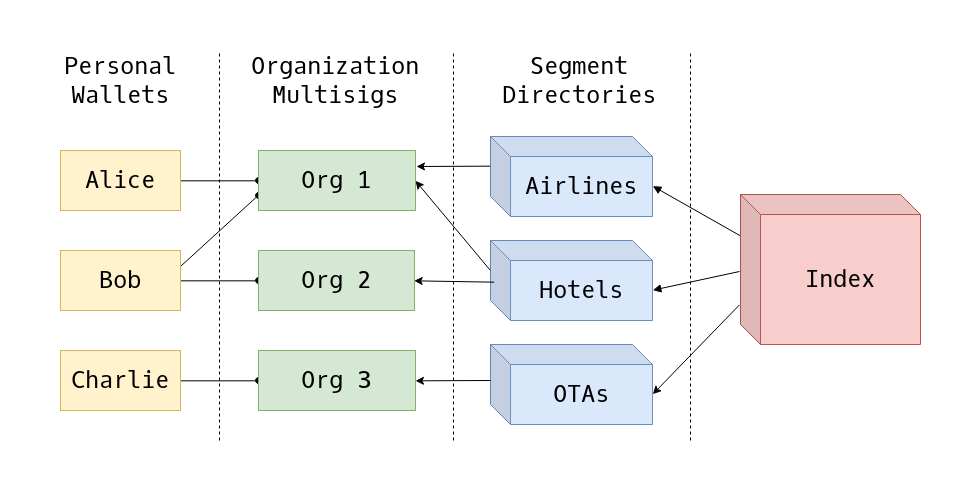

The diagram above was exported from draw.io. Its source (the exported page's mxGraphModel, read from the mxfile embedded in the PNG):
<mxGraphModel dx="1005" dy="635" grid="1" gridSize="10" guides="1" tooltips="1" connect="1" arrows="1" fold="1" page="1" pageScale="1" pageWidth="1169" pageHeight="827" math="0" shadow="0">
  <root>
    <mxCell id="0" />
    <mxCell id="1" parent="0" />
    <mxCell id="qcl6VYgG4qBZa0MAAWcB-2" value="Personal Wallets" style="text;html=1;strokeColor=none;fillColor=none;align=center;verticalAlign=middle;whiteSpace=wrap;rounded=0;fontSize=24;fontFamily=Oxygen Mono;" vertex="1" parent="1">
      <mxGeometry x="186" y="240" width="140" height="60" as="geometry" />
    </mxCell>
    <mxCell id="qcl6VYgG4qBZa0MAAWcB-3" value="" style="endArrow=none;dashed=1;html=1;fontSize=24;" edge="1" parent="1">
      <mxGeometry width="50" height="50" relative="1" as="geometry">
        <mxPoint x="355" y="630" as="sourcePoint" />
        <mxPoint x="355" y="240" as="targetPoint" />
      </mxGeometry>
    </mxCell>
    <mxCell id="qcl6VYgG4qBZa0MAAWcB-4" value="Organization Multisigs" style="text;html=1;strokeColor=none;fillColor=none;align=center;verticalAlign=middle;whiteSpace=wrap;rounded=0;fontSize=24;fontFamily=Oxygen Mono;" vertex="1" parent="1">
      <mxGeometry x="376" y="240" width="190" height="60" as="geometry" />
    </mxCell>
    <mxCell id="qcl6VYgG4qBZa0MAAWcB-8" value="Segment Directories" style="text;html=1;strokeColor=none;fillColor=none;align=center;verticalAlign=middle;whiteSpace=wrap;rounded=0;fontSize=24;fontFamily=Oxygen Mono;" vertex="1" parent="1">
      <mxGeometry x="620" y="240" width="190" height="60" as="geometry" />
    </mxCell>
    <mxCell id="qcl6VYgG4qBZa0MAAWcB-10" value="" style="endArrow=none;dashed=1;html=1;fontSize=24;" edge="1" parent="1">
      <mxGeometry width="50" height="50" relative="1" as="geometry">
        <mxPoint x="826" y="630" as="sourcePoint" />
        <mxPoint x="826" y="240" as="targetPoint" />
      </mxGeometry>
    </mxCell>
    <mxCell id="qcl6VYgG4qBZa0MAAWcB-29" style="edgeStyle=orthogonalEdgeStyle;rounded=0;orthogonalLoop=1;jettySize=auto;html=1;exitX=1;exitY=0.5;exitDx=0;exitDy=0;entryX=0;entryY=0.5;entryDx=0;entryDy=0;fontFamily=Oxygen Mono;fontSize=24;endArrow=oval;endFill=1;" edge="1" parent="1" source="qcl6VYgG4qBZa0MAAWcB-12" target="qcl6VYgG4qBZa0MAAWcB-24">
      <mxGeometry relative="1" as="geometry" />
    </mxCell>
    <mxCell id="qcl6VYgG4qBZa0MAAWcB-12" value="Alice" style="rounded=0;whiteSpace=wrap;html=1;fontSize=24;fillColor=#fff2cc;strokeColor=#d6b656;fontFamily=Oxygen Mono;" vertex="1" parent="1">
      <mxGeometry x="196" y="340" width="120" height="60" as="geometry" />
    </mxCell>
    <mxCell id="qcl6VYgG4qBZa0MAAWcB-30" style="rounded=0;orthogonalLoop=1;jettySize=auto;html=1;exitX=1;exitY=0.25;exitDx=0;exitDy=0;entryX=0;entryY=0.75;entryDx=0;entryDy=0;fontFamily=Oxygen Mono;fontSize=24;endArrow=oval;endFill=1;" edge="1" parent="1" source="qcl6VYgG4qBZa0MAAWcB-15" target="qcl6VYgG4qBZa0MAAWcB-24">
      <mxGeometry relative="1" as="geometry" />
    </mxCell>
    <mxCell id="qcl6VYgG4qBZa0MAAWcB-31" style="edgeStyle=orthogonalEdgeStyle;rounded=0;orthogonalLoop=1;jettySize=auto;html=1;exitX=1;exitY=0.5;exitDx=0;exitDy=0;entryX=0;entryY=0.5;entryDx=0;entryDy=0;fontFamily=Oxygen Mono;fontSize=24;endArrow=oval;endFill=1;" edge="1" parent="1" source="qcl6VYgG4qBZa0MAAWcB-15" target="qcl6VYgG4qBZa0MAAWcB-25">
      <mxGeometry relative="1" as="geometry" />
    </mxCell>
    <mxCell id="qcl6VYgG4qBZa0MAAWcB-15" value="Bob" style="rounded=0;whiteSpace=wrap;html=1;fontSize=24;fillColor=#fff2cc;strokeColor=#d6b656;fontFamily=Oxygen Mono;" vertex="1" parent="1">
      <mxGeometry x="196" y="440" width="120" height="60" as="geometry" />
    </mxCell>
    <mxCell id="qcl6VYgG4qBZa0MAAWcB-32" style="edgeStyle=orthogonalEdgeStyle;rounded=0;orthogonalLoop=1;jettySize=auto;html=1;exitX=1;exitY=0.5;exitDx=0;exitDy=0;entryX=0;entryY=0.5;entryDx=0;entryDy=0;fontFamily=Oxygen Mono;fontSize=24;endArrow=oval;endFill=1;" edge="1" parent="1" source="qcl6VYgG4qBZa0MAAWcB-16" target="qcl6VYgG4qBZa0MAAWcB-26">
      <mxGeometry relative="1" as="geometry" />
    </mxCell>
    <mxCell id="qcl6VYgG4qBZa0MAAWcB-16" value="Charlie" style="rounded=0;whiteSpace=wrap;html=1;fontSize=24;fillColor=#fff2cc;strokeColor=#d6b656;fontFamily=Oxygen Mono;" vertex="1" parent="1">
      <mxGeometry x="196" y="540" width="120" height="60" as="geometry" />
    </mxCell>
    <mxCell id="qcl6VYgG4qBZa0MAAWcB-19" value="" style="endArrow=none;dashed=1;html=1;fontSize=24;" edge="1" parent="1">
      <mxGeometry width="50" height="50" relative="1" as="geometry">
        <mxPoint x="606" y="630" as="sourcePoint" />
        <mxPoint x="606" y="630" as="targetPoint" />
      </mxGeometry>
    </mxCell>
    <mxCell id="qcl6VYgG4qBZa0MAAWcB-37" style="edgeStyle=none;rounded=0;jumpStyle=none;orthogonalLoop=1;jettySize=auto;html=1;exitX=0;exitY=0;exitDx=162;exitDy=50;exitPerimeter=0;entryX=0.006;entryY=0.282;entryDx=0;entryDy=0;entryPerimeter=0;fontFamily=Oxygen Mono;fontSize=24;startArrow=block;startFill=1;endArrow=none;endFill=0;" edge="1" parent="1" source="qcl6VYgG4qBZa0MAAWcB-20" target="qcl6VYgG4qBZa0MAAWcB-28">
      <mxGeometry relative="1" as="geometry" />
    </mxCell>
    <mxCell id="qcl6VYgG4qBZa0MAAWcB-20" value="Airlines" style="shape=cube;whiteSpace=wrap;html=1;boundedLbl=1;backgroundOutline=1;darkOpacity=0.05;darkOpacity2=0.1;fontSize=24;fontFamily=Oxygen Mono;fillColor=#dae8fc;strokeColor=#6c8ebf;" vertex="1" parent="1">
      <mxGeometry x="626" y="326" width="162" height="80" as="geometry" />
    </mxCell>
    <mxCell id="qcl6VYgG4qBZa0MAAWcB-21" value="" style="endArrow=none;dashed=1;html=1;fontSize=24;" edge="1" parent="1">
      <mxGeometry width="50" height="50" relative="1" as="geometry">
        <mxPoint x="589" y="630" as="sourcePoint" />
        <mxPoint x="589" y="240" as="targetPoint" />
      </mxGeometry>
    </mxCell>
    <mxCell id="qcl6VYgG4qBZa0MAAWcB-38" style="edgeStyle=none;rounded=0;jumpStyle=none;orthogonalLoop=1;jettySize=auto;html=1;exitX=0;exitY=0;exitDx=162;exitDy=50;exitPerimeter=0;entryX=-0.002;entryY=0.513;entryDx=0;entryDy=0;entryPerimeter=0;fontFamily=Oxygen Mono;fontSize=24;startArrow=block;startFill=1;endArrow=none;endFill=0;" edge="1" parent="1" source="qcl6VYgG4qBZa0MAAWcB-22" target="qcl6VYgG4qBZa0MAAWcB-28">
      <mxGeometry relative="1" as="geometry" />
    </mxCell>
    <mxCell id="qcl6VYgG4qBZa0MAAWcB-22" value="Hotels" style="shape=cube;whiteSpace=wrap;html=1;boundedLbl=1;backgroundOutline=1;darkOpacity=0.05;darkOpacity2=0.1;fontSize=24;fontFamily=Oxygen Mono;fillColor=#dae8fc;strokeColor=#6c8ebf;" vertex="1" parent="1">
      <mxGeometry x="626" y="430" width="162" height="80" as="geometry" />
    </mxCell>
    <mxCell id="qcl6VYgG4qBZa0MAAWcB-39" style="edgeStyle=none;rounded=0;jumpStyle=none;orthogonalLoop=1;jettySize=auto;html=1;exitX=0;exitY=0;exitDx=162;exitDy=50;exitPerimeter=0;entryX=-0.002;entryY=0.736;entryDx=0;entryDy=0;entryPerimeter=0;fontFamily=Oxygen Mono;fontSize=24;startArrow=classic;startFill=1;endArrow=none;endFill=0;" edge="1" parent="1" source="qcl6VYgG4qBZa0MAAWcB-23" target="qcl6VYgG4qBZa0MAAWcB-28">
      <mxGeometry relative="1" as="geometry" />
    </mxCell>
    <mxCell id="qcl6VYgG4qBZa0MAAWcB-23" value="OTAs" style="shape=cube;whiteSpace=wrap;html=1;boundedLbl=1;backgroundOutline=1;darkOpacity=0.05;darkOpacity2=0.1;fontSize=24;fontFamily=Oxygen Mono;fillColor=#dae8fc;strokeColor=#6c8ebf;" vertex="1" parent="1">
      <mxGeometry x="626" y="534" width="162" height="80" as="geometry" />
    </mxCell>
    <mxCell id="qcl6VYgG4qBZa0MAAWcB-33" style="rounded=0;orthogonalLoop=1;jettySize=auto;html=1;entryX=0;entryY=0;entryDx=0;entryDy=30;entryPerimeter=0;fontFamily=Oxygen Mono;fontSize=24;jumpStyle=none;startArrow=classic;startFill=1;endArrow=none;endFill=0;" edge="1" parent="1" target="qcl6VYgG4qBZa0MAAWcB-20">
      <mxGeometry relative="1" as="geometry">
        <mxPoint x="552" y="356" as="sourcePoint" />
      </mxGeometry>
    </mxCell>
    <mxCell id="qcl6VYgG4qBZa0MAAWcB-34" style="rounded=0;jumpStyle=none;orthogonalLoop=1;jettySize=auto;html=1;exitX=1;exitY=0.5;exitDx=0;exitDy=0;entryX=0;entryY=0;entryDx=0;entryDy=30;entryPerimeter=0;fontFamily=Oxygen Mono;fontSize=24;startArrow=classic;startFill=1;endArrow=none;endFill=0;" edge="1" parent="1" source="qcl6VYgG4qBZa0MAAWcB-24" target="qcl6VYgG4qBZa0MAAWcB-22">
      <mxGeometry relative="1" as="geometry" />
    </mxCell>
    <mxCell id="qcl6VYgG4qBZa0MAAWcB-24" value="Org 1" style="rounded=0;whiteSpace=wrap;html=1;fontSize=24;fillColor=#d5e8d4;strokeColor=#82b366;fontFamily=Oxygen Mono;" vertex="1" parent="1">
      <mxGeometry x="394" y="340" width="157" height="60" as="geometry" />
    </mxCell>
    <mxCell id="qcl6VYgG4qBZa0MAAWcB-35" style="edgeStyle=none;rounded=0;jumpStyle=none;orthogonalLoop=1;jettySize=auto;html=1;exitX=1;exitY=0.5;exitDx=0;exitDy=0;entryX=0.019;entryY=0.521;entryDx=0;entryDy=0;entryPerimeter=0;fontFamily=Oxygen Mono;fontSize=24;startArrow=classic;startFill=1;endArrow=none;endFill=0;" edge="1" parent="1" source="qcl6VYgG4qBZa0MAAWcB-25" target="qcl6VYgG4qBZa0MAAWcB-22">
      <mxGeometry relative="1" as="geometry" />
    </mxCell>
    <mxCell id="qcl6VYgG4qBZa0MAAWcB-25" value="Org 2" style="rounded=0;whiteSpace=wrap;html=1;fontSize=24;fillColor=#d5e8d4;strokeColor=#82b366;fontFamily=Oxygen Mono;" vertex="1" parent="1">
      <mxGeometry x="394" y="440" width="156" height="60" as="geometry" />
    </mxCell>
    <mxCell id="qcl6VYgG4qBZa0MAAWcB-36" style="edgeStyle=none;rounded=0;jumpStyle=none;orthogonalLoop=1;jettySize=auto;html=1;exitX=1;exitY=0.5;exitDx=0;exitDy=0;fontFamily=Oxygen Mono;fontSize=24;startArrow=classic;startFill=1;endArrow=none;endFill=0;" edge="1" parent="1" source="qcl6VYgG4qBZa0MAAWcB-26">
      <mxGeometry relative="1" as="geometry">
        <mxPoint x="626" y="570" as="targetPoint" />
      </mxGeometry>
    </mxCell>
    <mxCell id="qcl6VYgG4qBZa0MAAWcB-26" value="Org 3" style="rounded=0;whiteSpace=wrap;html=1;fontSize=24;fillColor=#d5e8d4;strokeColor=#82b366;fontFamily=Oxygen Mono;" vertex="1" parent="1">
      <mxGeometry x="394" y="540" width="157" height="60" as="geometry" />
    </mxCell>
    <mxCell id="qcl6VYgG4qBZa0MAAWcB-28" value="Index" style="shape=cube;whiteSpace=wrap;html=1;boundedLbl=1;backgroundOutline=1;darkOpacity=0.05;darkOpacity2=0.1;fontFamily=Oxygen Mono;fontSize=24;fillColor=#f8cecc;strokeColor=#b85450;" vertex="1" parent="1">
      <mxGeometry x="876" y="384" width="180" height="150" as="geometry" />
    </mxCell>
  </root>
</mxGraphModel>